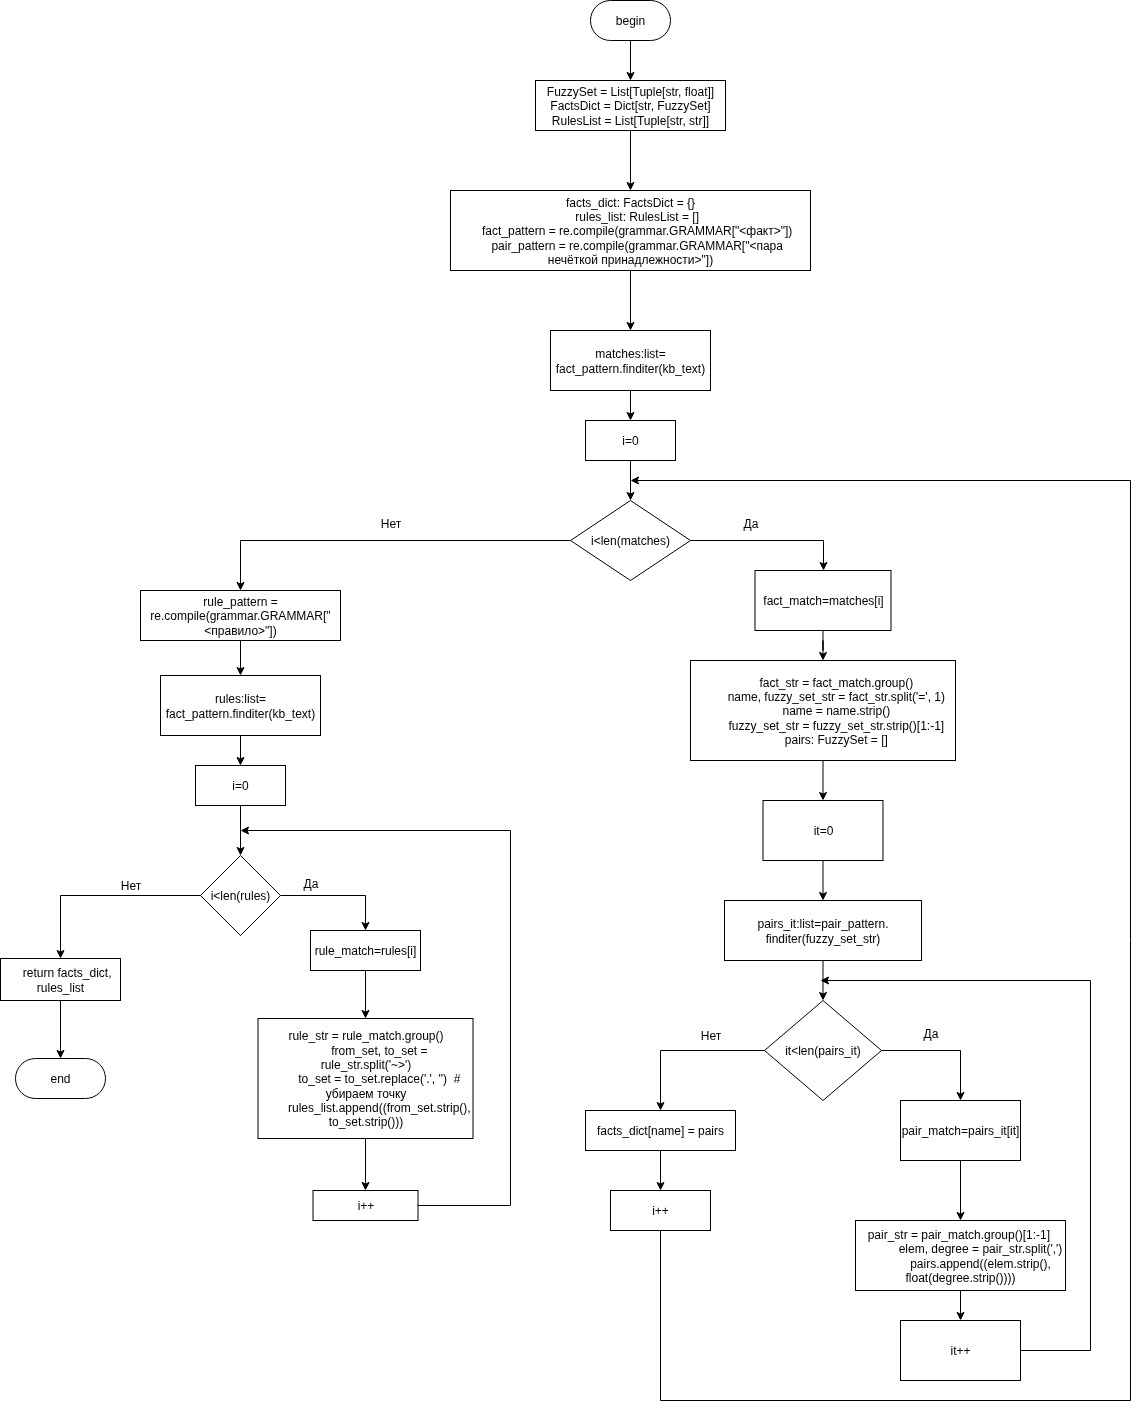

The diagram above was exported from draw.io. Its source (the exported page's mxGraphModel, read from the mxfile embedded in the PNG):
<mxGraphModel dx="2253" dy="848" grid="1" gridSize="10" guides="1" tooltips="1" connect="1" arrows="1" fold="1" page="1" pageScale="1" pageWidth="827" pageHeight="1169" math="0" shadow="0">
  <root>
    <mxCell id="0" />
    <mxCell id="1" parent="0" />
    <mxCell id="QB7mMlVOGfDXsXYdUl-h-3" style="edgeStyle=orthogonalEdgeStyle;rounded=0;orthogonalLoop=1;jettySize=auto;html=1;entryX=0.5;entryY=0;entryDx=0;entryDy=0;" parent="1" source="QB7mMlVOGfDXsXYdUl-h-1" target="QB7mMlVOGfDXsXYdUl-h-2" edge="1">
      <mxGeometry relative="1" as="geometry" />
    </mxCell>
    <mxCell id="QB7mMlVOGfDXsXYdUl-h-1" value="begin" style="rounded=1;whiteSpace=wrap;html=1;arcSize=50;" parent="1" vertex="1">
      <mxGeometry x="360" y="10" width="80" height="40" as="geometry" />
    </mxCell>
    <mxCell id="QB7mMlVOGfDXsXYdUl-h-5" style="edgeStyle=orthogonalEdgeStyle;rounded=0;orthogonalLoop=1;jettySize=auto;html=1;" parent="1" source="QB7mMlVOGfDXsXYdUl-h-2" target="QB7mMlVOGfDXsXYdUl-h-4" edge="1">
      <mxGeometry relative="1" as="geometry" />
    </mxCell>
    <mxCell id="QB7mMlVOGfDXsXYdUl-h-2" value="&lt;div&gt;FuzzySet = List[Tuple[str, float]]&lt;/div&gt;&lt;div&gt;FactsDict = Dict[str, FuzzySet]&lt;/div&gt;&lt;div&gt;RulesList = List[Tuple[str, str]]&lt;/div&gt;" style="rounded=0;whiteSpace=wrap;html=1;" parent="1" vertex="1">
      <mxGeometry x="305" y="90" width="190" height="50" as="geometry" />
    </mxCell>
    <mxCell id="QB7mMlVOGfDXsXYdUl-h-7" style="edgeStyle=orthogonalEdgeStyle;rounded=0;orthogonalLoop=1;jettySize=auto;html=1;entryX=0.5;entryY=0;entryDx=0;entryDy=0;" parent="1" source="QB7mMlVOGfDXsXYdUl-h-4" edge="1">
      <mxGeometry relative="1" as="geometry">
        <mxPoint x="400" y="340" as="targetPoint" />
      </mxGeometry>
    </mxCell>
    <mxCell id="QB7mMlVOGfDXsXYdUl-h-4" value="&lt;div&gt;facts_dict: FactsDict = {}&lt;/div&gt;&lt;div&gt;&amp;nbsp; &amp;nbsp; rules_list: RulesList = []&lt;/div&gt;&lt;div&gt;&lt;span style=&quot;background-color: transparent; color: light-dark(rgb(0, 0, 0), rgb(255, 255, 255));&quot;&gt;&amp;nbsp; &amp;nbsp; fact_pattern = re.compile(grammar.GRAMMAR[&quot;&amp;lt;факт&amp;gt;&quot;])&lt;/span&gt;&lt;/div&gt;&lt;div&gt;&amp;nbsp; &amp;nbsp; pair_pattern = re.compile(grammar.GRAMMAR[&quot;&amp;lt;пара нечёткой принадлежности&amp;gt;&quot;])&lt;/div&gt;" style="rounded=0;whiteSpace=wrap;html=1;" parent="1" vertex="1">
      <mxGeometry x="220" y="200" width="360" height="80" as="geometry" />
    </mxCell>
    <mxCell id="QB7mMlVOGfDXsXYdUl-h-12" style="edgeStyle=orthogonalEdgeStyle;rounded=0;orthogonalLoop=1;jettySize=auto;html=1;" parent="1" target="QB7mMlVOGfDXsXYdUl-h-11" edge="1">
      <mxGeometry relative="1" as="geometry">
        <mxPoint x="400" y="400" as="sourcePoint" />
      </mxGeometry>
    </mxCell>
    <mxCell id="QB7mMlVOGfDXsXYdUl-h-15" style="edgeStyle=orthogonalEdgeStyle;rounded=0;orthogonalLoop=1;jettySize=auto;html=1;" parent="1" source="QB7mMlVOGfDXsXYdUl-h-10" edge="1">
      <mxGeometry relative="1" as="geometry">
        <mxPoint x="593" y="580" as="targetPoint" />
        <Array as="points">
          <mxPoint x="593" y="550" />
        </Array>
      </mxGeometry>
    </mxCell>
    <mxCell id="QB7mMlVOGfDXsXYdUl-h-41" style="edgeStyle=orthogonalEdgeStyle;rounded=0;orthogonalLoop=1;jettySize=auto;html=1;entryX=0.5;entryY=0;entryDx=0;entryDy=0;" parent="1" source="QB7mMlVOGfDXsXYdUl-h-10" target="QB7mMlVOGfDXsXYdUl-h-40" edge="1">
      <mxGeometry relative="1" as="geometry" />
    </mxCell>
    <mxCell id="QB7mMlVOGfDXsXYdUl-h-10" value="i&amp;lt;len(matches)" style="rhombus;whiteSpace=wrap;html=1;" parent="1" vertex="1">
      <mxGeometry x="340" y="510" width="120" height="80" as="geometry" />
    </mxCell>
    <mxCell id="QB7mMlVOGfDXsXYdUl-h-13" style="edgeStyle=orthogonalEdgeStyle;rounded=0;orthogonalLoop=1;jettySize=auto;html=1;entryX=0.5;entryY=0;entryDx=0;entryDy=0;" parent="1" source="QB7mMlVOGfDXsXYdUl-h-11" target="QB7mMlVOGfDXsXYdUl-h-10" edge="1">
      <mxGeometry relative="1" as="geometry" />
    </mxCell>
    <mxCell id="QB7mMlVOGfDXsXYdUl-h-11" value="i=0" style="rounded=0;whiteSpace=wrap;html=1;" parent="1" vertex="1">
      <mxGeometry x="355" y="430" width="90" height="40" as="geometry" />
    </mxCell>
    <mxCell id="QB7mMlVOGfDXsXYdUl-h-19" style="edgeStyle=orthogonalEdgeStyle;rounded=0;orthogonalLoop=1;jettySize=auto;html=1;entryX=0.5;entryY=0;entryDx=0;entryDy=0;" parent="1" source="QB7mMlVOGfDXsXYdUl-h-14" target="QB7mMlVOGfDXsXYdUl-h-17" edge="1">
      <mxGeometry relative="1" as="geometry" />
    </mxCell>
    <mxCell id="QB7mMlVOGfDXsXYdUl-h-14" value="&lt;div&gt;&lt;span style=&quot;white-space: normal;&quot;&gt;&lt;span style=&quot;white-space:pre&quot;&gt;&#09;&lt;/span&gt;fact_str = fact_match.group()&lt;/span&gt;&lt;/div&gt;&lt;div&gt;&amp;nbsp; &amp;nbsp; &amp;nbsp; &amp;nbsp; name, fuzzy_set_str = fact_str.split('=', 1)&lt;/div&gt;&lt;div&gt;&amp;nbsp; &amp;nbsp; &amp;nbsp; &amp;nbsp; name = name.strip()&lt;/div&gt;&lt;div&gt;&amp;nbsp; &amp;nbsp; &amp;nbsp; &amp;nbsp; fuzzy_set_str = fuzzy_set_str.strip()[1:-1]&lt;/div&gt;&lt;div&gt;&amp;nbsp; &amp;nbsp; &amp;nbsp; &amp;nbsp; pairs: FuzzySet = []&lt;/div&gt;" style="rounded=0;whiteSpace=wrap;html=1;" parent="1" vertex="1">
      <mxGeometry x="460" y="670" width="265" height="100" as="geometry" />
    </mxCell>
    <mxCell id="QB7mMlVOGfDXsXYdUl-h-16" value="Да" style="text;html=1;align=center;verticalAlign=middle;resizable=0;points=[];autosize=1;strokeColor=none;fillColor=none;" parent="1" vertex="1">
      <mxGeometry x="500" y="518" width="40" height="30" as="geometry" />
    </mxCell>
    <mxCell id="QB7mMlVOGfDXsXYdUl-h-21" style="edgeStyle=orthogonalEdgeStyle;rounded=0;orthogonalLoop=1;jettySize=auto;html=1;entryX=0.5;entryY=0;entryDx=0;entryDy=0;" parent="1" source="QB7mMlVOGfDXsXYdUl-h-17" target="QB7mMlVOGfDXsXYdUl-h-20" edge="1">
      <mxGeometry relative="1" as="geometry" />
    </mxCell>
    <mxCell id="QB7mMlVOGfDXsXYdUl-h-17" value="it=0" style="rounded=0;whiteSpace=wrap;html=1;" parent="1" vertex="1">
      <mxGeometry x="532.5" y="810" width="120" height="60" as="geometry" />
    </mxCell>
    <mxCell id="QB7mMlVOGfDXsXYdUl-h-18" value="matches:list=&lt;div&gt;fact_pattern.finditer(kb_text)&lt;/div&gt;" style="rounded=0;whiteSpace=wrap;html=1;" parent="1" vertex="1">
      <mxGeometry x="320" y="340" width="160" height="60" as="geometry" />
    </mxCell>
    <mxCell id="QB7mMlVOGfDXsXYdUl-h-23" style="edgeStyle=orthogonalEdgeStyle;rounded=0;orthogonalLoop=1;jettySize=auto;html=1;entryX=0.5;entryY=0;entryDx=0;entryDy=0;" parent="1" source="QB7mMlVOGfDXsXYdUl-h-20" target="QB7mMlVOGfDXsXYdUl-h-22" edge="1">
      <mxGeometry relative="1" as="geometry" />
    </mxCell>
    <mxCell id="QB7mMlVOGfDXsXYdUl-h-20" value="pairs_it:list=pair_pattern.&lt;div&gt;finditer(fuzzy_set_str)&lt;/div&gt;" style="rounded=0;whiteSpace=wrap;html=1;" parent="1" vertex="1">
      <mxGeometry x="494" y="910" width="197" height="60" as="geometry" />
    </mxCell>
    <mxCell id="QB7mMlVOGfDXsXYdUl-h-25" style="edgeStyle=orthogonalEdgeStyle;rounded=0;orthogonalLoop=1;jettySize=auto;html=1;entryX=0.5;entryY=0;entryDx=0;entryDy=0;" parent="1" source="QB7mMlVOGfDXsXYdUl-h-22" target="QB7mMlVOGfDXsXYdUl-h-24" edge="1">
      <mxGeometry relative="1" as="geometry" />
    </mxCell>
    <mxCell id="QB7mMlVOGfDXsXYdUl-h-30" style="edgeStyle=orthogonalEdgeStyle;rounded=0;orthogonalLoop=1;jettySize=auto;html=1;entryX=0.5;entryY=0;entryDx=0;entryDy=0;" parent="1" source="QB7mMlVOGfDXsXYdUl-h-22" target="QB7mMlVOGfDXsXYdUl-h-29" edge="1">
      <mxGeometry relative="1" as="geometry" />
    </mxCell>
    <mxCell id="QB7mMlVOGfDXsXYdUl-h-22" value="it&amp;lt;len(pairs_it)" style="rhombus;whiteSpace=wrap;html=1;" parent="1" vertex="1">
      <mxGeometry x="534" y="1010" width="117" height="100" as="geometry" />
    </mxCell>
    <mxCell id="QB7mMlVOGfDXsXYdUl-h-28" style="edgeStyle=orthogonalEdgeStyle;rounded=0;orthogonalLoop=1;jettySize=auto;html=1;entryX=0.5;entryY=0;entryDx=0;entryDy=0;" parent="1" source="QB7mMlVOGfDXsXYdUl-h-24" target="QB7mMlVOGfDXsXYdUl-h-27" edge="1">
      <mxGeometry relative="1" as="geometry" />
    </mxCell>
    <mxCell id="QB7mMlVOGfDXsXYdUl-h-24" value="pair_match=pairs_it[it]" style="rounded=0;whiteSpace=wrap;html=1;" parent="1" vertex="1">
      <mxGeometry x="670" y="1110" width="120" height="60" as="geometry" />
    </mxCell>
    <mxCell id="QB7mMlVOGfDXsXYdUl-h-26" value="Да" style="text;html=1;align=center;verticalAlign=middle;resizable=0;points=[];autosize=1;strokeColor=none;fillColor=none;" parent="1" vertex="1">
      <mxGeometry x="680" y="1028" width="40" height="30" as="geometry" />
    </mxCell>
    <mxCell id="QB7mMlVOGfDXsXYdUl-h-33" style="edgeStyle=orthogonalEdgeStyle;rounded=0;orthogonalLoop=1;jettySize=auto;html=1;entryX=0.5;entryY=0;entryDx=0;entryDy=0;" parent="1" source="QB7mMlVOGfDXsXYdUl-h-27" target="QB7mMlVOGfDXsXYdUl-h-32" edge="1">
      <mxGeometry relative="1" as="geometry" />
    </mxCell>
    <mxCell id="QB7mMlVOGfDXsXYdUl-h-27" value="&lt;div&gt;pair_str = pair_match.group()[1:-1]&amp;nbsp;&lt;/div&gt;&lt;div&gt;&amp;nbsp; &amp;nbsp; &amp;nbsp; &amp;nbsp; &amp;nbsp; &amp;nbsp; elem, degree = pair_str.split(',')&lt;/div&gt;&lt;div&gt;&amp;nbsp; &amp;nbsp; &amp;nbsp; &amp;nbsp; &amp;nbsp; &amp;nbsp; pairs.append((elem.strip(), float(degree.strip())))&lt;/div&gt;" style="rounded=0;whiteSpace=wrap;html=1;" parent="1" vertex="1">
      <mxGeometry x="625" y="1230" width="210" height="70" as="geometry" />
    </mxCell>
    <mxCell id="QB7mMlVOGfDXsXYdUl-h-38" style="edgeStyle=orthogonalEdgeStyle;rounded=0;orthogonalLoop=1;jettySize=auto;html=1;entryX=0.5;entryY=0;entryDx=0;entryDy=0;" parent="1" source="QB7mMlVOGfDXsXYdUl-h-29" target="QB7mMlVOGfDXsXYdUl-h-37" edge="1">
      <mxGeometry relative="1" as="geometry" />
    </mxCell>
    <mxCell id="QB7mMlVOGfDXsXYdUl-h-29" value="facts_dict[name] = pairs" style="rounded=0;whiteSpace=wrap;html=1;" parent="1" vertex="1">
      <mxGeometry x="355" y="1120" width="150" height="40" as="geometry" />
    </mxCell>
    <mxCell id="QB7mMlVOGfDXsXYdUl-h-31" value="Нет" style="text;html=1;align=center;verticalAlign=middle;resizable=0;points=[];autosize=1;strokeColor=none;fillColor=none;" parent="1" vertex="1">
      <mxGeometry x="460" y="1030" width="40" height="30" as="geometry" />
    </mxCell>
    <mxCell id="QB7mMlVOGfDXsXYdUl-h-34" style="edgeStyle=orthogonalEdgeStyle;rounded=0;orthogonalLoop=1;jettySize=auto;html=1;" parent="1" source="QB7mMlVOGfDXsXYdUl-h-32" edge="1">
      <mxGeometry relative="1" as="geometry">
        <mxPoint x="590" y="990" as="targetPoint" />
        <Array as="points">
          <mxPoint x="860" y="1360" />
          <mxPoint x="860" y="990" />
        </Array>
      </mxGeometry>
    </mxCell>
    <mxCell id="QB7mMlVOGfDXsXYdUl-h-32" value="it++" style="rounded=0;whiteSpace=wrap;html=1;" parent="1" vertex="1">
      <mxGeometry x="670" y="1330" width="120" height="60" as="geometry" />
    </mxCell>
    <mxCell id="QB7mMlVOGfDXsXYdUl-h-36" style="edgeStyle=orthogonalEdgeStyle;rounded=0;orthogonalLoop=1;jettySize=auto;html=1;entryX=0.5;entryY=0;entryDx=0;entryDy=0;" parent="1" source="QB7mMlVOGfDXsXYdUl-h-35" target="QB7mMlVOGfDXsXYdUl-h-14" edge="1">
      <mxGeometry relative="1" as="geometry" />
    </mxCell>
    <mxCell id="QB7mMlVOGfDXsXYdUl-h-35" value="fact_match=matches[i]" style="rounded=0;whiteSpace=wrap;html=1;" parent="1" vertex="1">
      <mxGeometry x="524.5" y="580" width="136" height="60" as="geometry" />
    </mxCell>
    <mxCell id="QB7mMlVOGfDXsXYdUl-h-39" style="edgeStyle=orthogonalEdgeStyle;rounded=0;orthogonalLoop=1;jettySize=auto;html=1;" parent="1" source="QB7mMlVOGfDXsXYdUl-h-37" edge="1">
      <mxGeometry relative="1" as="geometry">
        <mxPoint x="400" y="489.9999999999998" as="targetPoint" />
        <Array as="points">
          <mxPoint x="430" y="1410" />
          <mxPoint x="900" y="1410" />
          <mxPoint x="900" y="490" />
        </Array>
      </mxGeometry>
    </mxCell>
    <mxCell id="QB7mMlVOGfDXsXYdUl-h-37" value="i++" style="rounded=0;whiteSpace=wrap;html=1;" parent="1" vertex="1">
      <mxGeometry x="380" y="1200" width="100" height="40" as="geometry" />
    </mxCell>
    <mxCell id="QB7mMlVOGfDXsXYdUl-h-45" style="edgeStyle=orthogonalEdgeStyle;rounded=0;orthogonalLoop=1;jettySize=auto;html=1;" parent="1" source="QB7mMlVOGfDXsXYdUl-h-40" target="QB7mMlVOGfDXsXYdUl-h-44" edge="1">
      <mxGeometry relative="1" as="geometry" />
    </mxCell>
    <mxCell id="QB7mMlVOGfDXsXYdUl-h-40" value="rule_pattern = re.compile(grammar.GRAMMAR[&quot;&amp;lt;правило&amp;gt;&quot;])" style="rounded=0;whiteSpace=wrap;html=1;" parent="1" vertex="1">
      <mxGeometry x="-90" y="600" width="200" height="50" as="geometry" />
    </mxCell>
    <mxCell id="QB7mMlVOGfDXsXYdUl-h-42" style="edgeStyle=orthogonalEdgeStyle;rounded=0;orthogonalLoop=1;jettySize=auto;html=1;" parent="1" target="QB7mMlVOGfDXsXYdUl-h-43" edge="1">
      <mxGeometry relative="1" as="geometry">
        <mxPoint x="10" y="745" as="sourcePoint" />
      </mxGeometry>
    </mxCell>
    <mxCell id="QB7mMlVOGfDXsXYdUl-h-49" style="edgeStyle=orthogonalEdgeStyle;rounded=0;orthogonalLoop=1;jettySize=auto;html=1;entryX=0.5;entryY=0;entryDx=0;entryDy=0;" parent="1" source="QB7mMlVOGfDXsXYdUl-h-43" target="QB7mMlVOGfDXsXYdUl-h-48" edge="1">
      <mxGeometry relative="1" as="geometry" />
    </mxCell>
    <mxCell id="QB7mMlVOGfDXsXYdUl-h-43" value="i=0" style="rounded=0;whiteSpace=wrap;html=1;" parent="1" vertex="1">
      <mxGeometry x="-35" y="775" width="90" height="40" as="geometry" />
    </mxCell>
    <mxCell id="QB7mMlVOGfDXsXYdUl-h-44" value="rules:list=&lt;div&gt;fact_pattern.finditer(kb_text)&lt;/div&gt;" style="rounded=0;whiteSpace=wrap;html=1;" parent="1" vertex="1">
      <mxGeometry x="-70" y="685" width="160" height="60" as="geometry" />
    </mxCell>
    <mxCell id="QB7mMlVOGfDXsXYdUl-h-52" style="edgeStyle=orthogonalEdgeStyle;rounded=0;orthogonalLoop=1;jettySize=auto;html=1;entryX=0.5;entryY=0;entryDx=0;entryDy=0;" parent="1" source="QB7mMlVOGfDXsXYdUl-h-46" target="QB7mMlVOGfDXsXYdUl-h-51" edge="1">
      <mxGeometry relative="1" as="geometry" />
    </mxCell>
    <mxCell id="QB7mMlVOGfDXsXYdUl-h-46" value="rule_match=rules[i]" style="rounded=0;whiteSpace=wrap;html=1;" parent="1" vertex="1">
      <mxGeometry x="80" y="940" width="110" height="40" as="geometry" />
    </mxCell>
    <mxCell id="QB7mMlVOGfDXsXYdUl-h-50" style="edgeStyle=orthogonalEdgeStyle;rounded=0;orthogonalLoop=1;jettySize=auto;html=1;entryX=0.5;entryY=0;entryDx=0;entryDy=0;" parent="1" source="QB7mMlVOGfDXsXYdUl-h-48" target="QB7mMlVOGfDXsXYdUl-h-46" edge="1">
      <mxGeometry relative="1" as="geometry" />
    </mxCell>
    <mxCell id="QB7mMlVOGfDXsXYdUl-h-58" style="edgeStyle=orthogonalEdgeStyle;rounded=0;orthogonalLoop=1;jettySize=auto;html=1;entryX=0.5;entryY=0;entryDx=0;entryDy=0;" parent="1" source="QB7mMlVOGfDXsXYdUl-h-48" target="QB7mMlVOGfDXsXYdUl-h-57" edge="1">
      <mxGeometry relative="1" as="geometry" />
    </mxCell>
    <mxCell id="QB7mMlVOGfDXsXYdUl-h-48" value="i&amp;lt;len(rules)" style="rhombus;whiteSpace=wrap;html=1;" parent="1" vertex="1">
      <mxGeometry x="-30" y="865" width="80" height="80" as="geometry" />
    </mxCell>
    <mxCell id="QB7mMlVOGfDXsXYdUl-h-54" style="edgeStyle=orthogonalEdgeStyle;rounded=0;orthogonalLoop=1;jettySize=auto;html=1;entryX=0.5;entryY=0;entryDx=0;entryDy=0;" parent="1" source="QB7mMlVOGfDXsXYdUl-h-51" target="QB7mMlVOGfDXsXYdUl-h-53" edge="1">
      <mxGeometry relative="1" as="geometry" />
    </mxCell>
    <mxCell id="QB7mMlVOGfDXsXYdUl-h-51" value="&lt;div&gt;rule_str = rule_match.group()&lt;/div&gt;&lt;div&gt;&amp;nbsp; &amp;nbsp; &amp;nbsp; &amp;nbsp; from_set, to_set = rule_str.split('~&amp;gt;')&lt;/div&gt;&lt;div&gt;&amp;nbsp; &amp;nbsp; &amp;nbsp; &amp;nbsp; to_set = to_set.replace('.', '')&amp;nbsp; # убираем точку&lt;/div&gt;&lt;div&gt;&amp;nbsp; &amp;nbsp; &amp;nbsp; &amp;nbsp; rules_list.append((from_set.strip(), to_set.strip()))&lt;/div&gt;" style="rounded=0;whiteSpace=wrap;html=1;" parent="1" vertex="1">
      <mxGeometry x="27.5" y="1028" width="215" height="120" as="geometry" />
    </mxCell>
    <mxCell id="QB7mMlVOGfDXsXYdUl-h-55" style="edgeStyle=orthogonalEdgeStyle;rounded=0;orthogonalLoop=1;jettySize=auto;html=1;" parent="1" source="QB7mMlVOGfDXsXYdUl-h-53" edge="1">
      <mxGeometry relative="1" as="geometry">
        <mxPoint x="10" y="840" as="targetPoint" />
        <Array as="points">
          <mxPoint x="280" y="1215" />
          <mxPoint x="280" y="840" />
        </Array>
      </mxGeometry>
    </mxCell>
    <mxCell id="QB7mMlVOGfDXsXYdUl-h-53" value="i++" style="rounded=0;whiteSpace=wrap;html=1;" parent="1" vertex="1">
      <mxGeometry x="82.5" y="1200" width="105" height="30" as="geometry" />
    </mxCell>
    <mxCell id="QB7mMlVOGfDXsXYdUl-h-56" value="Нет" style="text;html=1;align=center;verticalAlign=middle;resizable=0;points=[];autosize=1;strokeColor=none;fillColor=none;" parent="1" vertex="1">
      <mxGeometry x="140" y="518" width="40" height="30" as="geometry" />
    </mxCell>
    <mxCell id="QB7mMlVOGfDXsXYdUl-h-62" style="edgeStyle=orthogonalEdgeStyle;rounded=0;orthogonalLoop=1;jettySize=auto;html=1;entryX=0.5;entryY=0;entryDx=0;entryDy=0;" parent="1" source="QB7mMlVOGfDXsXYdUl-h-57" target="QB7mMlVOGfDXsXYdUl-h-61" edge="1">
      <mxGeometry relative="1" as="geometry" />
    </mxCell>
    <mxCell id="QB7mMlVOGfDXsXYdUl-h-57" value="&lt;div&gt;&amp;nbsp; &amp;nbsp; return facts_dict, rules_list&lt;/div&gt;" style="rounded=0;whiteSpace=wrap;html=1;" parent="1" vertex="1">
      <mxGeometry x="-230" y="968" width="120" height="42" as="geometry" />
    </mxCell>
    <mxCell id="QB7mMlVOGfDXsXYdUl-h-59" value="Нет" style="text;html=1;align=center;verticalAlign=middle;resizable=0;points=[];autosize=1;strokeColor=none;fillColor=none;" parent="1" vertex="1">
      <mxGeometry x="-120" y="880" width="40" height="30" as="geometry" />
    </mxCell>
    <mxCell id="QB7mMlVOGfDXsXYdUl-h-60" value="Да" style="text;html=1;align=center;verticalAlign=middle;resizable=0;points=[];autosize=1;strokeColor=none;fillColor=none;" parent="1" vertex="1">
      <mxGeometry x="60" y="878" width="40" height="30" as="geometry" />
    </mxCell>
    <mxCell id="QB7mMlVOGfDXsXYdUl-h-61" value="end" style="rounded=1;whiteSpace=wrap;html=1;arcSize=50;" parent="1" vertex="1">
      <mxGeometry x="-215" y="1068" width="90" height="40" as="geometry" />
    </mxCell>
    <mxCell id="QB7mMlVOGfDXsXYdUl-h-63" style="edgeStyle=orthogonalEdgeStyle;rounded=0;orthogonalLoop=1;jettySize=auto;html=1;exitX=0.5;exitY=1;exitDx=0;exitDy=0;" parent="1" source="QB7mMlVOGfDXsXYdUl-h-61" target="QB7mMlVOGfDXsXYdUl-h-61" edge="1">
      <mxGeometry relative="1" as="geometry" />
    </mxCell>
  </root>
</mxGraphModel>